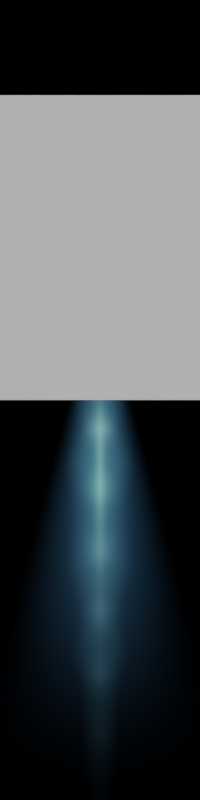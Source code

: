 # Source: xapleaux_long_flare.blend  (saved by Blender 3.0.42; exported with 4.5.12 LTS)
import bpy
from mathutils import Matrix  # noqa: F401  (used for matrix-valued properties, if any)

bpy.ops.wm.read_factory_settings(use_empty=True)
scene = bpy.context.scene
scene.name = 'Scene'

# ---- collections
col_collection = bpy.data.collections.new('Collection'); scene.collection.children.link(col_collection)

# ---- materials (node trees are filled in below, after node groups)
mat_material = bpy.data.materials.new('Material')
mat_material_005 = bpy.data.materials.new('Material.005')
mat_material_006 = bpy.data.materials.new('Material.006')
mat_material_007 = bpy.data.materials.new('Material.007')

# ---- material node trees
mat_material.use_nodes = True; mat_material.node_tree.nodes.clear()
_N = mat_material.node_tree.nodes; _L = mat_material.node_tree.links
n0 = _N.new('ShaderNodeTexGradient'); n0.name = 'Gradient Texture'; n0.location = (-86, 124)
n0.gradient_type = 'SPHERICAL'
n1 = _N.new('ShaderNodeVectorMath'); n1.name = 'Vector Math'; n1.location = (-526, 192)
n1.operation = 'MULTIPLY'
n1.inputs[1].default_value = (1.0, 0.0, 1.0)
n2 = _N.new('ShaderNodeTexWave'); n2.name = 'Wave Texture.001'; n2.location = (-668, 903)
n2.bands_direction = 'Y'
n2.inputs[1].default_value = 0.6366
n2.inputs[6].default_value = -0.2
n3 = _N.new('ShaderNodeMath'); n3.name = 'Math.001'; n3.location = (134, 164)
n3.operation = 'MULTIPLY'
n4 = _N.new('ShaderNodeTexWave'); n4.name = 'Wave Texture'; n4.location = (-666, 578)
n4.bands_direction = 'Y'
n4.inputs[1].default_value = 1.037
n4.inputs[6].default_value = 0.5
n5 = _N.new('ShaderNodeOutputMaterial'); n5.name = 'Material Output'; n5.location = (1677, 319)
n6 = _N.new('ShaderNodeVolumePrincipled'); n6.name = 'Principled Volume'; n6.location = (1271, 278)
n6.inputs[2].default_value = 0.0
n7 = _N.new('ShaderNodeMath'); n7.name = 'Math'; n7.location = (354, 164)
n7.operation = 'POWER'
n7.inputs[1].default_value = 2.0
n8 = _N.new('ShaderNodeTexCoord'); n8.name = 'Texture Coordinate'; n8.location = (-900, 168)
n9 = _N.new('ShaderNodeMapRange'); n9.name = 'Map Range'; n9.location = (-293, 412)
n9.inputs[1].default_value = -0.3
n10 = _N.new('ShaderNodeValToRGB'); n10.name = 'ColorRamp.001'; n10.location = (-73, -36)
while len(n10.color_ramp.elements) > 1: n10.color_ramp.elements.remove(n10.color_ramp.elements[-1])
n10.color_ramp.elements[0].position = 0.0; n10.color_ramp.elements[0].color = (0.0, 0.0, 0.0, 1.0)
_e = n10.color_ramp.elements.new(0.8591); _e.color = (1.0, 1.0, 1.0, 1.0)
_e = n10.color_ramp.elements.new(1.0); _e.color = (0.0, 0.0, 0.0, 1.0)
n11 = _N.new('ShaderNodeMath'); n11.name = 'Math.007'; n11.location = (574, 158)
n11.operation = 'MULTIPLY'
n12 = _N.new('ShaderNodeMath'); n12.name = 'Math.006'; n12.location = (800, 181)
n12.operation = 'MULTIPLY'
n12.inputs[1].default_value = 2.0
n13 = _N.new('ShaderNodeMath'); n13.name = 'Math.002'; n13.location = (263, -21)
n13.operation = 'POWER'
n13.inputs[1].default_value = 2.0
n14 = _N.new('ShaderNodeMix'); n14.name = 'Mix'; n14.location = (1051, 6)
n14.data_type = 'RGBA'
n15 = _N.new('ShaderNodeMapRange'); n15.name = 'Map Range.001'; n15.location = (-307, -36)
n15.inputs[1].default_value = -1.0
n16 = _N.new('ShaderNodeSeparateXYZ'); n16.name = 'Separate XYZ'; n16.location = (-515, -29)
n17 = _N.new('ShaderNodeMapRange'); n17.name = 'Map Range.002'; n17.location = (-307, -269)
n17.inputs[2].default_value = 0.3
n18 = _N.new('ShaderNodeValToRGB'); n18.name = 'ColorRamp'; n18.location = (731, -25)
while len(n18.color_ramp.elements) > 1: n18.color_ramp.elements.remove(n18.color_ramp.elements[-1])
n18.color_ramp.elements[0].position = 0.0; n18.color_ramp.elements[0].color = (0.3858, 0.6947, 1.0, 1.0)
_e = n18.color_ramp.elements.new(0.9045); _e.color = (0.6497, 0.9662, 1.0, 1.0)
n19 = _N.new('ShaderNodeValToRGB'); n19.name = 'ColorRamp.002'; n19.location = (729, -299)
while len(n19.color_ramp.elements) > 1: n19.color_ramp.elements.remove(n19.color_ramp.elements[-1])
n19.color_ramp.elements[0].position = 0.0; n19.color_ramp.elements[0].color = (0.3858, 1.0, 0.8594, 1.0)
_e = n19.color_ramp.elements.new(0.9045); _e.color = (0.6497, 0.9662, 1.0, 1.0)
_L.new(n6.outputs[0], n5.inputs[1])
_L.new(n0.outputs[1], n3.inputs[0])
_L.new(n8.outputs[3], n1.inputs[0])
_L.new(n8.outputs[3], n4.inputs[0])
_L.new(n3.outputs[0], n7.inputs[0])
_L.new(n1.outputs[0], n0.inputs[0])
_L.new(n12.outputs[0], n6.inputs[6])
_L.new(n8.outputs[3], n2.inputs[0])
_L.new(n18.outputs[0], n14.inputs[6])
_L.new(n4.outputs[1], n9.inputs[0])
_L.new(n9.outputs[0], n3.inputs[1])
_L.new(n7.outputs[0], n11.inputs[0])
_L.new(n8.outputs[3], n16.inputs[0])
_L.new(n16.outputs[1], n15.inputs[0])
_L.new(n15.outputs[0], n10.inputs[0])
_L.new(n11.outputs[0], n12.inputs[0])
_L.new(n11.outputs[0], n18.inputs[0])
_L.new(n10.outputs[0], n13.inputs[0])
_L.new(n13.outputs[0], n11.inputs[1])
_L.new(n14.outputs[2], n6.inputs[7])
_L.new(n16.outputs[1], n17.inputs[0])
_L.new(n17.outputs[0], n14.inputs[0])
_L.new(n19.outputs[0], n14.inputs[7])
_L.new(n11.outputs[0], n19.inputs[0])
n5.is_active_output = True
mat_material_005.use_nodes = True; mat_material_005.node_tree.nodes.clear()
_N = mat_material_005.node_tree.nodes; _L = mat_material_005.node_tree.links
n0 = _N.new('ShaderNodeOutputMaterial'); n0.name = 'Material Output'; n0.location = (1842, 319)
n1 = _N.new('ShaderNodeMath'); n1.name = 'Math.001'; n1.location = (1216, 140)
n1.operation = 'MULTIPLY'
n1.inputs[1].default_value = 0.6
n2 = _N.new('ShaderNodeSeparateXYZ'); n2.name = 'Separate XYZ'; n2.location = (-649, 140)
n3 = _N.new('ShaderNodeMapRange'); n3.name = 'Map Range'; n3.location = (-440, -7)
n3.inputs[1].default_value = -1.0
n4 = _N.new('ShaderNodeMath'); n4.name = 'Math.002'; n4.location = (-220, -44)
n4.operation = 'POWER'
n4.inputs[1].default_value = 2.0
n5 = _N.new('ShaderNodeTexGradient'); n5.name = 'Gradient Texture'; n5.location = (771, 128)
n5.gradient_type = 'SPHERICAL'
n6 = _N.new('ShaderNodeCombineXYZ'); n6.name = 'Combine XYZ'; n6.location = (161, 116)
n7 = _N.new('ShaderNodeTexCoord'); n7.name = 'Texture Coordinate'; n7.location = (-900, 168)
n8 = _N.new('ShaderNodeCombineXYZ'); n8.name = 'Combine XYZ.001'; n8.location = (418, -168)
n8.inputs[1].default_value = 1.0
n9 = _N.new('ShaderNodeMapRange'); n9.name = 'Map Range.001'; n9.location = (14, -28)
n9.inputs[3].default_value = -1.0
n10 = _N.new('ShaderNodeMapRange'); n10.name = 'Map Range.002'; n10.location = (150, -276)
n10.inputs[3].default_value = 0.95
n10.inputs[4].default_value = 1.15
n11 = _N.new('ShaderNodeVectorMath'); n11.name = 'Vector Math'; n11.location = (551, 72)
n11.operation = 'MULTIPLY'
n12 = _N.new('ShaderNodeTexWave'); n12.name = 'Wave Texture'; n12.location = (-300, -361)
n12.bands_direction = 'Y'
n12.inputs[1].default_value = 1.0
n12.inputs[6].default_value = 2.513
n13 = _N.new('ShaderNodeVolumePrincipled'); n13.name = 'Principled Volume'; n13.location = (1505, 280)
n13.inputs[2].default_value = 0.0
n14 = _N.new('ShaderNodeMath'); n14.name = 'Math'; n14.location = (996, 146)
n14.operation = 'POWER'
n14.inputs[1].default_value = 1.5
n15 = _N.new('ShaderNodeValToRGB'); n15.name = 'ColorRamp'; n15.location = (1193, -50)
while len(n15.color_ramp.elements) > 1: n15.color_ramp.elements.remove(n15.color_ramp.elements[-1])
n15.color_ramp.elements[0].position = 0.3455; n15.color_ramp.elements[0].color = (0.2542, 0.7011, 1.0, 1.0)
_e = n15.color_ramp.elements.new(1.0); _e.color = (0.0, 1.0, 0.6858, 1.0)
_L.new(n13.outputs[0], n0.inputs[1])
_L.new(n7.outputs[3], n2.inputs[0])
_L.new(n5.outputs[1], n14.inputs[0])
_L.new(n14.outputs[0], n1.inputs[0])
_L.new(n1.outputs[0], n13.inputs[6])
_L.new(n2.outputs[0], n6.inputs[0])
_L.new(n6.outputs[0], n11.inputs[0])
_L.new(n2.outputs[2], n6.inputs[2])
_L.new(n2.outputs[1], n3.inputs[0])
_L.new(n9.outputs[0], n6.inputs[1])
_L.new(n3.outputs[0], n4.inputs[0])
_L.new(n4.outputs[0], n9.inputs[0])
_L.new(n7.outputs[3], n12.inputs[0])
_L.new(n11.outputs[0], n5.inputs[0])
_L.new(n8.outputs[0], n11.inputs[1])
_L.new(n10.outputs[0], n8.inputs[2])
_L.new(n10.outputs[0], n8.inputs[0])
_L.new(n12.outputs[1], n10.inputs[0])
_L.new(n14.outputs[0], n15.inputs[0])
_L.new(n15.outputs[0], n13.inputs[7])
n0.is_active_output = True
mat_material_006.use_nodes = True; mat_material_006.node_tree.nodes.clear()
_N = mat_material_006.node_tree.nodes; _L = mat_material_006.node_tree.links
n0 = _N.new('ShaderNodeOutputMaterial'); n0.name = 'Material Output'; n0.location = (1429, 319)
n1 = _N.new('ShaderNodeVolumePrincipled'); n1.name = 'Principled Volume'; n1.location = (1023, 278)
n1.inputs[2].default_value = 0.0
n1.inputs[7].default_value = (0.4801, 1.0, 0.701, 1.0)
n2 = _N.new('ShaderNodeTexCoord'); n2.name = 'Texture Coordinate'; n2.location = (-900, 168)
n3 = _N.new('ShaderNodeMath'); n3.name = 'Math'; n3.location = (583, 146)
n3.operation = 'POWER'
n3.inputs[1].default_value = 4.0
n4 = _N.new('ShaderNodeSeparateXYZ'); n4.name = 'Separate XYZ'; n4.location = (-649, 140)
n5 = _N.new('ShaderNodeMapRange'); n5.name = 'Map Range'; n5.location = (-440, -7)
n5.inputs[1].default_value = -1.0
n6 = _N.new('ShaderNodeMapRange'); n6.name = 'Map Range.001'; n6.location = (14, -28)
n6.inputs[3].default_value = -1.0
n7 = _N.new('ShaderNodeMath'); n7.name = 'Math.002'; n7.location = (-220, -44)
n7.operation = 'POWER'
n7.inputs[1].default_value = 3.0
n8 = _N.new('ShaderNodeTexGradient'); n8.name = 'Gradient Texture'; n8.location = (358, 128)
n8.gradient_type = 'SPHERICAL'
n9 = _N.new('ShaderNodeCombineXYZ'); n9.name = 'Combine XYZ'; n9.location = (161, 116)
n10 = _N.new('ShaderNodeMath'); n10.name = 'Math.001'; n10.location = (803, 140)
n10.operation = 'MULTIPLY'
n10.inputs[1].default_value = 5.0
_L.new(n1.outputs[0], n0.inputs[1])
_L.new(n2.outputs[3], n4.inputs[0])
_L.new(n8.outputs[1], n3.inputs[0])
_L.new(n3.outputs[0], n10.inputs[0])
_L.new(n10.outputs[0], n1.inputs[6])
_L.new(n4.outputs[0], n9.inputs[0])
_L.new(n9.outputs[0], n8.inputs[0])
_L.new(n4.outputs[2], n9.inputs[2])
_L.new(n4.outputs[1], n5.inputs[0])
_L.new(n6.outputs[0], n9.inputs[1])
_L.new(n5.outputs[0], n7.inputs[0])
_L.new(n7.outputs[0], n6.inputs[0])
n0.is_active_output = True
mat_material_007.use_nodes = True; mat_material_007.node_tree.nodes.clear()
_N = mat_material_007.node_tree.nodes; _L = mat_material_007.node_tree.links
n0 = _N.new('ShaderNodeOutputMaterial'); n0.name = 'Material Output'; n0.location = (1167, 300)
n1 = _N.new('ShaderNodeVolumePrincipled'); n1.name = 'Principled Volume'; n1.location = (654, 320)
n1.inputs[2].default_value = 0.0
n1.inputs[7].default_value = (0.1831, 0.5771, 1.0, 1.0)
n2 = _N.new('ShaderNodeTexGradient'); n2.name = 'Gradient Texture'; n2.location = (-226, 272)
n2.gradient_type = 'SPHERICAL'
n3 = _N.new('ShaderNodeSeparateXYZ'); n3.name = 'Separate XYZ'; n3.location = (-1011, 56)
n4 = _N.new('ShaderNodeTexCoord'); n4.name = 'Texture Coordinate'; n4.location = (-1235, 280)
n5 = _N.new('ShaderNodeVectorMath'); n5.name = 'Vector Math'; n5.location = (-1015, 261)
n5.operation = 'MULTIPLY'
n5.inputs[1].default_value = (1.0, 0.0, 1.0)
n6 = _N.new('ShaderNodeVectorMath'); n6.name = 'Vector Math.001'; n6.location = (-446, 273)
n6.operation = 'DIVIDE'
n7 = _N.new('ShaderNodeCombineXYZ'); n7.name = 'Combine XYZ'; n7.location = (-612, 47)
n7.inputs[1].default_value = 1.0
n8 = _N.new('ShaderNodeMapRange'); n8.name = 'Map Range'; n8.location = (-827, 96)
n8.inputs[1].default_value = -1.0
n8.inputs[3].default_value = 1.0
n8.inputs[4].default_value = 0.0
n9 = _N.new('ShaderNodeMapRange'); n9.name = 'Map Range.001'; n9.location = (-824, -150)
n9.inputs[1].default_value = -1.0
n10 = _N.new('ShaderNodeMath'); n10.name = 'Math'; n10.location = (214, 248)
n10.operation = 'MULTIPLY'
n11 = _N.new('ShaderNodeMath'); n11.name = 'Math.001'; n11.location = (-604, -126)
n11.operation = 'POWER'
n11.inputs[1].default_value = 3.0
n12 = _N.new('ShaderNodeMath'); n12.name = 'Math.002'; n12.location = (-6, 264)
n12.operation = 'POWER'
n12.inputs[1].default_value = 1.5
n13 = _N.new('ShaderNodeMath'); n13.name = 'Math.003'; n13.location = (434, 244)
n13.operation = 'MULTIPLY'
n13.inputs[1].default_value = 1.7
_L.new(n1.outputs[0], n0.inputs[1])
_L.new(n2.outputs[1], n12.inputs[0])
_L.new(n4.outputs[3], n5.inputs[0])
_L.new(n5.outputs[0], n6.inputs[0])
_L.new(n4.outputs[3], n3.inputs[0])
_L.new(n3.outputs[1], n8.inputs[0])
_L.new(n6.outputs[0], n2.inputs[0])
_L.new(n7.outputs[0], n6.inputs[1])
_L.new(n8.outputs[0], n7.inputs[2])
_L.new(n8.outputs[0], n7.inputs[0])
_L.new(n3.outputs[1], n9.inputs[0])
_L.new(n10.outputs[0], n13.inputs[0])
_L.new(n9.outputs[0], n11.inputs[0])
_L.new(n11.outputs[0], n10.inputs[1])
_L.new(n12.outputs[0], n10.inputs[0])
_L.new(n13.outputs[0], n1.inputs[6])
n0.is_active_output = True

# ---- world
world_world = bpy.data.worlds.new('World'); scene.world = world_world
world_world.use_nodes = True; world_world.node_tree.nodes.clear()
_N = world_world.node_tree.nodes; _L = world_world.node_tree.links
n0 = _N.new('ShaderNodeOutputWorld'); n0.name = 'World Output'; n0.location = (300, 300)
n1 = _N.new('ShaderNodeBackground'); n1.name = 'Background'; n1.location = (10, 300)
n1.inputs[0].default_value = (0.0, 0.0, 0.0, 1.0)
_L.new(n1.outputs[0], n0.inputs[0])
n0.is_active_output = True
world_world.color = (0.05088, 0.05088, 0.05088)
world_world.use_sun_shadow = False
world_world.sun_shadow_jitter_overblur = 0.0

# ---- cameras
cam_camera = bpy.data.cameras.new('Camera')
cam_camera.type = 'ORTHO'
cam_camera.clip_end = 100.0
cam_camera.ortho_scale = 5.25

# ---- meshes
me_cube_004 = bpy.data.meshes.new('Cube.004')
me_cube_004.from_pydata([(-1.0, -1.0, -1.0), (-1.0, -1.0, 1.0), (-1.0, 1.0, -1.0), (-1.0, 1.0, 1.0), (1.0, -1.0, -1.0), (1.0, -1.0, 1.0), (1.0, 1.0, -1.0), (1.0, 1.0, 1.0)], [], [(0, 1, 3, 2), (2, 3, 7, 6), (6, 7, 5, 4), (4, 5, 1, 0), (2, 6, 4, 0), (7, 3, 1, 5)])
_uv = me_cube_004.uv_layers.new(name='UVMap')
_uv.uv.foreach_set('vector', [0.375, 0.0, 0.625, 0.0, 0.625, 0.25, 0.375, 0.25, 0.375, 0.25, 0.625, 0.25, 0.625, 0.5, 0.375, 0.5, 0.375, 0.5, 0.625, 0.5, 0.625, 0.75, 0.375, 0.75, 0.375, 0.75, 0.625, 0.75, 0.625, 1.0, 0.375, 1.0, 0.125, 0.5, 0.375, 0.5, 0.375, 0.75, 0.125, 0.75, 0.625, 0.5, 0.875, 0.5, 0.875, 0.75, 0.625, 0.75])
me_cube_004.materials.append(mat_material)
me_cube_004.use_remesh_fix_poles = True
me_cube_004.use_remesh_preserve_attributes = False
me_cube_004.update()
me_cube_005 = bpy.data.meshes.new('Cube.005')
me_cube_005.from_pydata([(-1.0, -1.0, -1.0), (-1.0, -1.0, 1.0), (-1.0, 1.0, -1.0), (-1.0, 1.0, 1.0), (1.0, -1.0, -1.0), (1.0, -1.0, 1.0), (1.0, 1.0, -1.0), (1.0, 1.0, 1.0)], [], [(0, 1, 3, 2), (2, 3, 7, 6), (6, 7, 5, 4), (4, 5, 1, 0), (2, 6, 4, 0), (7, 3, 1, 5)])
_uv = me_cube_005.uv_layers.new(name='UVMap')
_uv.uv.foreach_set('vector', [0.375, 0.0, 0.625, 0.0, 0.625, 0.25, 0.375, 0.25, 0.375, 0.25, 0.625, 0.25, 0.625, 0.5, 0.375, 0.5, 0.375, 0.5, 0.625, 0.5, 0.625, 0.75, 0.375, 0.75, 0.375, 0.75, 0.625, 0.75, 0.625, 1.0, 0.375, 1.0, 0.125, 0.5, 0.375, 0.5, 0.375, 0.75, 0.125, 0.75, 0.625, 0.5, 0.875, 0.5, 0.875, 0.75, 0.625, 0.75])
me_cube_005.materials.append(mat_material_005)
me_cube_005.use_remesh_fix_poles = True
me_cube_005.use_remesh_preserve_attributes = False
me_cube_005.update()
me_cube_006 = bpy.data.meshes.new('Cube.006')
me_cube_006.from_pydata([(-1.0, -1.0, -1.0), (-1.0, -1.0, 1.0), (-1.0, 1.0, -1.0), (-1.0, 1.0, 1.0), (1.0, -1.0, -1.0), (1.0, -1.0, 1.0), (1.0, 1.0, -1.0), (1.0, 1.0, 1.0)], [], [(0, 1, 3, 2), (2, 3, 7, 6), (6, 7, 5, 4), (4, 5, 1, 0), (2, 6, 4, 0), (7, 3, 1, 5)])
_uv = me_cube_006.uv_layers.new(name='UVMap')
_uv.uv.foreach_set('vector', [0.375, 0.0, 0.625, 0.0, 0.625, 0.25, 0.375, 0.25, 0.375, 0.25, 0.625, 0.25, 0.625, 0.5, 0.375, 0.5, 0.375, 0.5, 0.625, 0.5, 0.625, 0.75, 0.375, 0.75, 0.375, 0.75, 0.625, 0.75, 0.625, 1.0, 0.375, 1.0, 0.125, 0.5, 0.375, 0.5, 0.375, 0.75, 0.125, 0.75, 0.625, 0.5, 0.875, 0.5, 0.875, 0.75, 0.625, 0.75])
me_cube_006.materials.append(mat_material_006)
me_cube_006.use_remesh_fix_poles = True
me_cube_006.use_remesh_preserve_attributes = False
me_cube_006.update()
me_cube_007 = bpy.data.meshes.new('Cube.007')
me_cube_007.from_pydata([(-1.0, -1.0, -1.0), (-1.0, -1.0, 1.0), (-1.0, 1.0, -1.0), (-1.0, 1.0, 1.0), (1.0, -1.0, -1.0), (1.0, -1.0, 1.0), (1.0, 1.0, -1.0), (1.0, 1.0, 1.0)], [], [(0, 1, 3, 2), (2, 3, 7, 6), (6, 7, 5, 4), (4, 5, 1, 0), (2, 6, 4, 0), (7, 3, 1, 5)])
_uv = me_cube_007.uv_layers.new(name='UVMap')
_uv.uv.foreach_set('vector', [0.375, 0.0, 0.625, 0.0, 0.625, 0.25, 0.375, 0.25, 0.375, 0.25, 0.625, 0.25, 0.625, 0.5, 0.375, 0.5, 0.375, 0.5, 0.625, 0.5, 0.625, 0.75, 0.375, 0.75, 0.375, 0.75, 0.625, 0.75, 0.625, 1.0, 0.375, 1.0, 0.125, 0.5, 0.375, 0.5, 0.375, 0.75, 0.125, 0.75, 0.625, 0.5, 0.875, 0.5, 0.875, 0.75, 0.625, 0.75])
me_cube_007.materials.append(mat_material_007)
me_cube_007.use_remesh_fix_poles = True
me_cube_007.use_remesh_preserve_attributes = False
me_cube_007.update()
me_plane = bpy.data.meshes.new('Plane')
me_plane.from_pydata([(-1.0, 0.0, 0.0), (1.0, 0.0, 0.0), (-1.0, 2.0, 0.0), (1.0, 2.0, 0.0)], [], [(0, 1, 3, 2)])
_uv = me_plane.uv_layers.new(name='UVMap')
_uv.uv.foreach_set('vector', [0.0, 0.0, 1.0, 0.0, 1.0, 1.0, 0.0, 1.0])
me_plane.use_remesh_fix_poles = True
me_plane.use_remesh_preserve_attributes = False
me_plane.update()

# ---- objects
ob_camera = bpy.data.objects.new('Camera', cam_camera)
ob_cube = bpy.data.objects.new('Cube', me_cube_004)
ob_cube_001 = bpy.data.objects.new('Cube.001', me_cube_005)
ob_cube_002 = bpy.data.objects.new('Cube.002', me_cube_006)
ob_cube_003 = bpy.data.objects.new('Cube.003', me_cube_007)
ob_plane = bpy.data.objects.new('Plane', me_plane)

# ---- transforms, parenting, visibility, modifiers, constraints
ob_camera.location = (0.0, 0.0, 4.958)
ob_camera.lock_rotations_4d = False
ob_camera.empty_display_type = 'ARROWS'
ob_camera.color = (0.0, 0.0, 0.0, 0.0)
ob_camera.display_type = 'WIRE'
ob_camera.lineart.crease_threshold = 0.0
ob_cube.location = (0.0, -1.159, 0.0)
ob_cube.scale = (0.1479, 1.344, 0.1479)
ob_cube_001.location = (0.0, -1.435, 0.0)
ob_cube_001.scale = (0.244, 2.003, 0.244)
ob_cube_002.location = (0.0, -1.83, 0.0)
ob_cube_002.scale = (0.09343, 2.393, 0.09343)
ob_cube_003.location = (0.0, -0.9727, 0.0)
ob_cube_003.scale = (0.9686, 1.719, 0.9686)
ob_plane.location = (0.0, 0.0, 1.282)

# ---- collection membership
col_collection.objects.link(ob_camera)
col_collection.objects.link(ob_cube)
col_collection.objects.link(ob_cube_001)
col_collection.objects.link(ob_cube_002)
col_collection.objects.link(ob_cube_003)
col_collection.objects.link(ob_plane)

# ---- scene / render settings (as saved in the file)
scene.camera = ob_camera
scene.frame_start = 0; scene.frame_end = 4; scene.frame_set(2)
scene.render.engine = 'CYCLES'
scene.render.image_settings.compression = 0
scene.render.resolution_x = 128
scene.render.resolution_y = 512
scene.render.fps = 20
scene.cycles.samples = 64
scene.cycles.sampling_pattern = 'TABULATED_SOBOL'
scene.cycles.use_light_tree = False
scene.view_settings.view_transform = 'Filmic'
bpy.context.view_layer.update()

# ---- added for rendering (the .blend has no usable light): sun
light_auto_sun = bpy.data.lights.new('AutoSun', 'SUN')
light_auto_sun.energy = 3.0
light_auto_sun.angle = 0.0523599
ob_auto_sun = bpy.data.objects.new('AutoSun', light_auto_sun)
scene.collection.objects.link(ob_auto_sun)
ob_auto_sun.rotation_euler = (0.872665, 0.174533, 0.523599)
bpy.context.view_layer.update()
